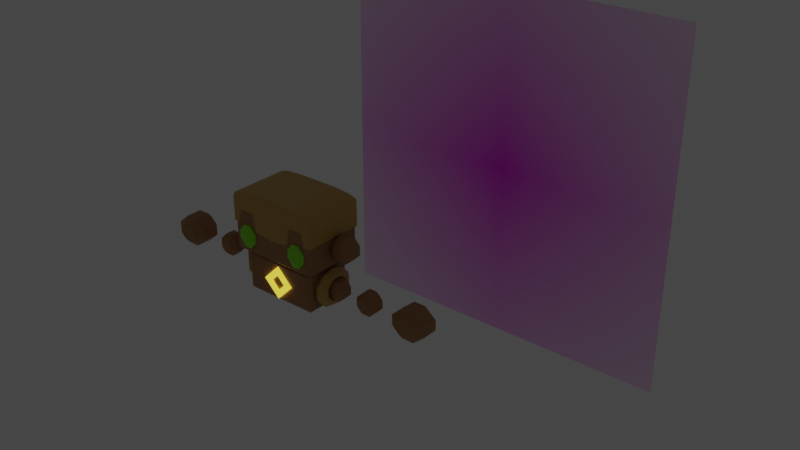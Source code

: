 # Source: GOLEM_1.blend  (saved by Blender 3.1.7; exported with 4.5.12 LTS)
import bpy
from mathutils import Matrix  # noqa: F401  (used for matrix-valued properties, if any)

bpy.ops.wm.read_factory_settings(use_empty=True)
scene = bpy.context.scene
scene.name = 'Scene'

# ---- collections
col_collection = bpy.data.collections.new('Collection'); scene.collection.children.link(col_collection)

# ---- images (referenced by path relative to the original .blend; pixels are not part of the script)
import os
ASSET_DIR = os.environ.get("B2B_ASSET_DIR", "")  # directory of the original .blend (textures are referenced by path, not embedded)
HERE = os.path.dirname(os.path.abspath(__file__))  # packed textures are extracted next to this script under _unpacked/

def load_image(name, relpath, width, height, colorspace="sRGB"):
    """Load a texture the original file referenced (path relative to the .blend, or extracted next to this script)."""
    p = next((c for c in (os.path.join(HERE, relpath), os.path.join(ASSET_DIR, relpath)) if relpath and os.path.exists(c)), "")
    if p:
        img = bpy.data.images.load(p, check_existing=True)
        img.name = name
    else:  # same state as the original file: an image datablock whose file is absent (Cycles renders it pink)
        img = bpy.data.images.new(name, width, height)
        img.source = "FILE"
        img.filepath = "//" + (relpath or name)
    img.colorspace_settings.name = colorspace
    return img
img_golem_design_png = load_image('golem design.png', 'golem design.png', 1024, 1024, 'sRGB')

# ---- materials (node trees are filled in below, after node groups)
mat_golem_design = bpy.data.materials.new('golem design')
mat_golem_design.surface_render_method = 'BLENDED'
mat_golem_design.blend_method = 'BLEND'
mat_golem_design.use_transparent_shadow = False
mat_golem_stone = bpy.data.materials.new('golem stone')
mat_golem_stone.use_transparent_shadow = False
mat_eyes = bpy.data.materials.new('eyes')
mat_eyes.use_transparent_shadow = False
mat_golem_seond_stone = bpy.data.materials.new('golem seond stone')
mat_golem_seond_stone.alpha_threshold = 0.0
mat_golem_seond_stone.use_transparent_shadow = False
mat_golem_seond_stone.line_color = (0.0, 0.0, 0.0, 1.0)
mat_energy = bpy.data.materials.new('energy')
mat_energy.use_transparent_shadow = False

# ---- material node trees
mat_golem_design.use_nodes = True; mat_golem_design.node_tree.nodes.clear()
_N = mat_golem_design.node_tree.nodes; _L = mat_golem_design.node_tree.links
n0 = _N.new('ShaderNodeOutputMaterial'); n0.name = 'Material Output'; n0.location = (300, 300)
n1 = _N.new('ShaderNodeTexImage'); n1.name = 'Image Texture'; n1.location = (-200, 300)
n1.image = img_golem_design_png
n1.extension = 'CLIP'
n2 = _N.new('ShaderNodeBsdfPrincipled'); n2.name = 'Principled BSDF'; n2.location = (0, 300)
n2.distribution = 'GGX'
n2.subsurface_method = 'RANDOM_WALK_SKIN'
n2.inputs[3].default_value = 1.45
n2.inputs[27].default_value = (0.0, 0.0, 0.0, 1.0)
n2.inputs[28].default_value = 1.0
_L.new(n1.outputs[0], n2.inputs[0])
_L.new(n1.outputs[1], n2.inputs[4])
_L.new(n2.outputs[0], n0.inputs[0])
n0.is_active_output = True
mat_golem_stone.use_nodes = True; mat_golem_stone.node_tree.nodes.clear()
_N = mat_golem_stone.node_tree.nodes; _L = mat_golem_stone.node_tree.links
n0 = _N.new('ShaderNodeBsdfPrincipled'); n0.name = 'Principled BSDF'; n0.location = (10, 300)
n0.distribution = 'GGX'
n0.subsurface_method = 'RANDOM_WALK_SKIN'
n0.inputs[0].default_value = (0.3757, 0.1836, 0.06164, 1.0)
n0.inputs[3].default_value = 1.45
n0.inputs[27].default_value = (0.0, 0.0, 0.0, 1.0)
n0.inputs[28].default_value = 1.0
n1 = _N.new('ShaderNodeOutputMaterial'); n1.name = 'Material Output'; n1.location = (300, 300)
_L.new(n0.outputs[0], n1.inputs[0])
n1.is_active_output = True
mat_eyes.use_nodes = True; mat_eyes.node_tree.nodes.clear()
_N = mat_eyes.node_tree.nodes; _L = mat_eyes.node_tree.links
n0 = _N.new('ShaderNodeBsdfPrincipled'); n0.name = 'Principled BSDF'; n0.location = (10, 300)
n0.distribution = 'GGX'
n0.subsurface_method = 'RANDOM_WALK_SKIN'
n0.inputs[0].default_value = (0.275, 0.8, 0.002392, 1.0)
n0.inputs[3].default_value = 1.45
n0.inputs[27].default_value = (0.0, 0.0, 0.0, 1.0)
n0.inputs[28].default_value = 1.0
n1 = _N.new('ShaderNodeOutputMaterial'); n1.name = 'Material Output'; n1.location = (300, 300)
_L.new(n0.outputs[0], n1.inputs[0])
n1.is_active_output = True
mat_golem_seond_stone.use_nodes = True; mat_golem_seond_stone.node_tree.nodes.clear()
_N = mat_golem_seond_stone.node_tree.nodes; _L = mat_golem_seond_stone.node_tree.links
n0 = _N.new('ShaderNodeOutputMaterial'); n0.name = 'Material Output'; n0.location = (300, 300)
n1 = _N.new('ShaderNodeBsdfPrincipled'); n1.name = 'Principled BSDF'; n1.location = (10, 300)
n1.distribution = 'GGX'
n1.subsurface_method = 'RANDOM_WALK_SKIN'
n1.inputs[0].default_value = (0.5489, 0.3355, 0.071, 1.0)
n1.inputs[2].default_value = 0.4
n1.inputs[3].default_value = 1.45
n1.inputs[27].default_value = (0.0, 0.0, 0.0, 1.0)
n1.inputs[28].default_value = 1.0
_L.new(n1.outputs[0], n0.inputs[0])
n0.is_active_output = True
mat_energy.use_nodes = True; mat_energy.node_tree.nodes.clear()
_N = mat_energy.node_tree.nodes; _L = mat_energy.node_tree.links
n0 = _N.new('ShaderNodeBsdfPrincipled'); n0.name = 'Principled BSDF'; n0.location = (10, 300)
n0.distribution = 'GGX'
n0.subsurface_method = 'RANDOM_WALK_SKIN'
n0.inputs[0].default_value = (1.0, 0.7252, 0.0, 1.0)
n0.inputs[3].default_value = 1.45
n0.inputs[27].default_value = (1.0, 0.781, 0.07238, 1.0)
n0.inputs[28].default_value = 1.0
n1 = _N.new('ShaderNodeOutputMaterial'); n1.name = 'Material Output'; n1.location = (300, 300)
_L.new(n0.outputs[0], n1.inputs[0])
n1.is_active_output = True

# ---- world
world_world = bpy.data.worlds.new('World'); scene.world = world_world
world_world.use_nodes = True; world_world.node_tree.nodes.clear()
_N = world_world.node_tree.nodes; _L = world_world.node_tree.links
n0 = _N.new('ShaderNodeOutputWorld'); n0.name = 'World Output'; n0.location = (300, 300)
n1 = _N.new('ShaderNodeBackground'); n1.name = 'Background'; n1.location = (10, 300)
n1.inputs[0].default_value = (0.05088, 0.05088, 0.05088, 1.0)
_L.new(n1.outputs[0], n0.inputs[0])
n0.is_active_output = True
world_world.color = (0.05088, 0.05088, 0.05088)
world_world.use_sun_shadow = False
world_world.sun_shadow_jitter_overblur = 0.0

# ---- meshes
me_golem_design = bpy.data.meshes.new('golem design')
me_golem_design.from_pydata([(-0.5, -0.5, 0.0), (0.5, -0.5, 0.0), (-0.5, 0.5, 0.0), (0.5, 0.5, 0.0)], [], [(0, 1, 3, 2)])
_uv = me_golem_design.uv_layers.new(name='UVMap')
_uv.uv.foreach_set('vector', [0.0, 0.0, 1.0, 0.0, 1.0, 1.0, 0.0, 1.0])
me_golem_design.materials.append(mat_golem_design)
me_golem_design.use_remesh_fix_poles = True
me_golem_design.use_remesh_preserve_attributes = False
me_golem_design.update()
me_cube_001 = bpy.data.meshes.new('Cube.001')
me_cube_001.from_pydata([(-0.7202, -0.4382, -0.1833), (-0.7202, -0.4382, 0.5009), (-0.7202, 0.4382, -0.1833), (-0.7202, 0.4382, 0.5009), (0.7202, -0.4382, -0.1833), (0.7202, -0.4382, 0.5009), (0.7202, 0.4382, -0.1833), (0.7202, 0.4382, 0.5009)], [], [(0, 1, 3, 2), (2, 3, 7, 6), (6, 7, 5, 4), (4, 5, 1, 0), (2, 6, 4, 0), (7, 3, 1, 5)])
_uv = me_cube_001.uv_layers.new(name='UVMap')
_uv.uv.foreach_set('vector', [0.375, 0.0, 0.625, 0.0, 0.625, 0.25, 0.375, 0.25, 0.375, 0.25, 0.625, 0.25, 0.625, 0.5, 0.375, 0.5, 0.375, 0.5, 0.625, 0.5, 0.625, 0.75, 0.375, 0.75, 0.375, 0.75, 0.625, 0.75, 0.625, 1.0, 0.375, 1.0, 0.125, 0.5, 0.375, 0.5, 0.375, 0.75, 0.125, 0.75, 0.625, 0.5, 0.875, 0.5, 0.875, 0.75, 0.625, 0.75])
me_cube_001.materials.append(mat_golem_stone)
me_cube_001.use_remesh_fix_poles = True
me_cube_001.use_remesh_preserve_attributes = False
me_cube_001.update()
me_plane = bpy.data.meshes.new('Plane')
me_plane.from_pydata([(-2.242, -0.2316, 0.179), (-2.134, -0.2316, 0.2695), (-2.464, -0.2316, 0.2695), (-2.356, -0.2316, 0.179), (-2.4, -0.1344, 0.07323), (-2.589, -0.1344, 0.2328), (-2.008, -0.1344, 0.2328), (-2.198, -0.1344, 0.07323), (-2.4, -0.1344, 0.5619), (-2.589, -0.1344, 0.4023), (-2.198, -0.1344, 0.5619), (-2.008, -0.1344, 0.4023), (-2.356, -0.2316, 0.4561), (-2.464, -0.2316, 0.3656), (-2.242, -0.2316, 0.4561), (-2.134, -0.2316, 0.3656), (-2.4, 0.0, 0.07323), (-2.589, 0.0, 0.2328), (-2.008, 0.0, 0.2328), (-2.198, 0.0, 0.07323), (-2.4, 0.0, 0.5619), (-2.589, 0.0, 0.4023), (-2.198, 0.0, 0.5619), (-2.008, 0.0, 0.4023)], [], [(2, 3, 0, 1, 15, 14, 12, 13), (11, 6, 18, 23), (9, 5, 2, 13), (8, 9, 13, 12), (11, 10, 14, 15), (7, 6, 1, 0), (5, 4, 3, 2), (10, 8, 12, 14), (6, 11, 15, 1), (4, 7, 0, 3), (17, 21, 20, 22, 23, 18, 19, 16), (7, 4, 16, 19), (5, 9, 21, 17), (9, 8, 20, 21), (10, 11, 23, 22), (6, 7, 19, 18), (4, 5, 17, 16), (8, 10, 22, 20)])
_uv = me_plane.uv_layers.new(name='UVMap')
_uv.uv.foreach_set('vector', [0.0, 0.3266, 0.3266, 0.0, 0.6734, 0.0, 1.0, 0.3266, 1.0, 0.6734, 0.6734, 1.0, 0.3266, 1.0, 0.0, 0.6734, 1.0, 0.6734, 1.0, 0.3266, 1.0, 0.3266, 1.0, 0.6734, 0.0, 0.6734, 0.0, 0.3266, 0.0, 0.3266, 0.0, 0.6734, 0.3266, 1.0, 0.0, 0.6734, 0.0, 0.6734, 0.3266, 1.0, 1.0, 0.6734, 0.6734, 1.0, 0.6734, 1.0, 1.0, 0.6734, 0.6734, 0.0, 1.0, 0.3266, 1.0, 0.3266, 0.6734, 0.0, 0.0, 0.3266, 0.3266, 0.0, 0.3266, 0.0, 0.0, 0.3266, 0.6734, 1.0, 0.3266, 1.0, 0.3266, 1.0, 0.6734, 1.0, 1.0, 0.3266, 1.0, 0.6734, 1.0, 0.6734, 1.0, 0.3266, 0.3266, 0.0, 0.6734, 0.0, 0.6734, 0.0, 0.3266, 0.0, 0.0, 0.3266, 0.0, 0.6734, 0.3266, 1.0, 0.6734, 1.0, 1.0, 0.6734, 1.0, 0.3266, 0.6734, 0.0, 0.3266, 0.0, 0.6734, 0.0, 0.3266, 0.0, 0.3266, 0.0, 0.6734, 0.0, 0.0, 0.3266, 0.0, 0.6734, 0.0, 0.6734, 0.0, 0.3266, 0.0, 0.6734, 0.3266, 1.0, 0.3266, 1.0, 0.0, 0.6734, 0.6734, 1.0, 1.0, 0.6734, 1.0, 0.6734, 0.6734, 1.0, 1.0, 0.3266, 0.6734, 0.0, 0.6734, 0.0, 1.0, 0.3266, 0.3266, 0.0, 0.0, 0.3266, 0.0, 0.3266, 0.3266, 0.0, 0.3266, 1.0, 0.6734, 1.0, 0.6734, 1.0, 0.3266, 1.0])
me_plane.materials.append(mat_golem_stone)
me_plane.use_remesh_fix_poles = True
me_plane.use_remesh_preserve_attributes = False
me_plane.update()
me_plane_001 = bpy.data.meshes.new('Plane.001')
me_plane_001.from_pydata([(-0.4689, -0.1437, -0.02461), (-0.4084, -0.1437, 0.03591), (-0.5937, -0.1437, 0.03591), (-0.5332, -0.1437, -0.02461), (-0.5577, -0.07868, -0.09539), (-0.6645, -0.07868, 0.01136), (-0.3376, -0.07868, 0.01136), (-0.4444, -0.07868, -0.09539), (-0.5577, -0.07868, 0.2315), (-0.6645, -0.07868, 0.1247), (-0.4444, -0.07868, 0.2315), (-0.3376, -0.07868, 0.1247), (-0.5332, -0.1437, 0.1607), (-0.5937, -0.1437, 0.1002), (-0.4689, -0.1437, 0.1607), (-0.4084, -0.1437, 0.1002), (-0.5577, 0.0, -0.09539), (-0.6645, 0.0, 0.01136), (-0.3376, 0.0, 0.01136), (-0.4444, 0.0, -0.09539), (-0.5577, 0.0, 0.2315), (-0.6645, 0.0, 0.1247), (-0.4444, 0.0, 0.2315), (-0.3376, 0.0, 0.1247)], [], [(2, 3, 0, 1, 15, 14, 12, 13), (11, 6, 18, 23), (9, 5, 2, 13), (8, 9, 13, 12), (11, 10, 14, 15), (7, 6, 1, 0), (5, 4, 3, 2), (10, 8, 12, 14), (6, 11, 15, 1), (4, 7, 0, 3), (17, 21, 20, 22, 23, 18, 19, 16), (7, 4, 16, 19), (5, 9, 21, 17), (9, 8, 20, 21), (10, 11, 23, 22), (6, 7, 19, 18), (4, 5, 17, 16), (8, 10, 22, 20)])
_uv = me_plane_001.uv_layers.new(name='UVMap')
_uv.uv.foreach_set('vector', [0.0, 0.3266, 0.3266, 0.0, 0.6734, 0.0, 1.0, 0.3266, 1.0, 0.6734, 0.6734, 1.0, 0.3266, 1.0, 0.0, 0.6734, 1.0, 0.6734, 1.0, 0.3266, 1.0, 0.3266, 1.0, 0.6734, 0.0, 0.6734, 0.0, 0.3266, 0.0, 0.3266, 0.0, 0.6734, 0.3266, 1.0, 0.0, 0.6734, 0.0, 0.6734, 0.3266, 1.0, 1.0, 0.6734, 0.6734, 1.0, 0.6734, 1.0, 1.0, 0.6734, 0.6734, 0.0, 1.0, 0.3266, 1.0, 0.3266, 0.6734, 0.0, 0.0, 0.3266, 0.3266, 0.0, 0.3266, 0.0, 0.0, 0.3266, 0.6734, 1.0, 0.3266, 1.0, 0.3266, 1.0, 0.6734, 1.0, 1.0, 0.3266, 1.0, 0.6734, 1.0, 0.6734, 1.0, 0.3266, 0.3266, 0.0, 0.6734, 0.0, 0.6734, 0.0, 0.3266, 0.0, 0.0, 0.3266, 0.0, 0.6734, 0.3266, 1.0, 0.6734, 1.0, 1.0, 0.6734, 1.0, 0.3266, 0.6734, 0.0, 0.3266, 0.0, 0.6734, 0.0, 0.3266, 0.0, 0.3266, 0.0, 0.6734, 0.0, 0.0, 0.3266, 0.0, 0.6734, 0.0, 0.6734, 0.0, 0.3266, 0.0, 0.6734, 0.3266, 1.0, 0.3266, 1.0, 0.0, 0.6734, 0.6734, 1.0, 1.0, 0.6734, 1.0, 0.6734, 0.6734, 1.0, 1.0, 0.3266, 0.6734, 0.0, 0.6734, 0.0, 1.0, 0.3266, 0.3266, 0.0, 0.0, 0.3266, 0.0, 0.3266, 0.3266, 0.0, 0.3266, 1.0, 0.6734, 1.0, 0.6734, 1.0, 0.3266, 1.0])
me_plane_001.materials.append(mat_eyes)
me_plane_001.use_remesh_fix_poles = True
me_plane_001.use_remesh_preserve_attributes = False
me_plane_001.update()
me_plane_003 = bpy.data.meshes.new('Plane.003')
me_plane_003.from_pydata([(-0.8281, -0.1443, 0.2241), (-0.7671, -0.1443, 0.2851), (-0.954, -0.1443, 0.2851), (-0.893, -0.1443, 0.2241), (-0.9177, -0.07869, 0.1527), (-1.025, -0.07869, 0.2604), (-0.6957, -0.07869, 0.2604), (-0.8034, -0.07869, 0.1527), (-0.9177, -0.07869, 0.4824), (-1.025, -0.07869, 0.3747), (-0.8034, -0.07869, 0.4824), (-0.6957, -0.07869, 0.3747), (-0.893, -0.1443, 0.411), (-0.954, -0.1443, 0.35), (-0.8281, -0.1443, 0.411), (-0.7671, -0.1443, 0.35), (-0.9177, 0.0, 0.1527), (-1.025, 0.0, 0.2604), (-0.6957, 0.0, 0.2604), (-0.8034, 0.0, 0.1527), (-0.9177, 0.0, 0.4824), (-1.025, 0.0, 0.3747), (-0.8034, 0.0, 0.4824), (-0.6957, 0.0, 0.3747)], [], [(2, 3, 0, 1, 15, 14, 12, 13), (11, 6, 18, 23), (9, 5, 2, 13), (8, 9, 13, 12), (11, 10, 14, 15), (7, 6, 1, 0), (5, 4, 3, 2), (10, 8, 12, 14), (6, 11, 15, 1), (4, 7, 0, 3), (17, 21, 20, 22, 23, 18, 19, 16), (7, 4, 16, 19), (5, 9, 21, 17), (9, 8, 20, 21), (10, 11, 23, 22), (6, 7, 19, 18), (4, 5, 17, 16), (8, 10, 22, 20)])
_uv = me_plane_003.uv_layers.new(name='UVMap')
_uv.uv.foreach_set('vector', [0.0, 0.3266, 0.3266, 0.0, 0.6734, 0.0, 1.0, 0.3266, 1.0, 0.6734, 0.6734, 1.0, 0.3266, 1.0, 0.0, 0.6734, 1.0, 0.6734, 1.0, 0.3266, 1.0, 0.3266, 1.0, 0.6734, 0.0, 0.6734, 0.0, 0.3266, 0.0, 0.3266, 0.0, 0.6734, 0.3266, 1.0, 0.0, 0.6734, 0.0, 0.6734, 0.3266, 1.0, 1.0, 0.6734, 0.6734, 1.0, 0.6734, 1.0, 1.0, 0.6734, 0.6734, 0.0, 1.0, 0.3266, 1.0, 0.3266, 0.6734, 0.0, 0.0, 0.3266, 0.3266, 0.0, 0.3266, 0.0, 0.0, 0.3266, 0.6734, 1.0, 0.3266, 1.0, 0.3266, 1.0, 0.6734, 1.0, 1.0, 0.3266, 1.0, 0.6734, 1.0, 0.6734, 1.0, 0.3266, 0.3266, 0.0, 0.6734, 0.0, 0.6734, 0.0, 0.3266, 0.0, 0.0, 0.3266, 0.0, 0.6734, 0.3266, 1.0, 0.6734, 1.0, 1.0, 0.6734, 1.0, 0.3266, 0.6734, 0.0, 0.3266, 0.0, 0.6734, 0.0, 0.3266, 0.0, 0.3266, 0.0, 0.6734, 0.0, 0.0, 0.3266, 0.0, 0.6734, 0.0, 0.6734, 0.0, 0.3266, 0.0, 0.6734, 0.3266, 1.0, 0.3266, 1.0, 0.0, 0.6734, 0.6734, 1.0, 1.0, 0.6734, 1.0, 0.6734, 0.6734, 1.0, 1.0, 0.3266, 0.6734, 0.0, 0.6734, 0.0, 1.0, 0.3266, 0.3266, 0.0, 0.0, 0.3266, 0.0, 0.3266, 0.3266, 0.0, 0.3266, 1.0, 0.6734, 1.0, 0.6734, 1.0, 0.3266, 1.0])
me_plane_003.materials.append(mat_golem_stone)
me_plane_003.use_remesh_fix_poles = True
me_plane_003.use_remesh_preserve_attributes = False
me_plane_003.update()
me_plane_004 = bpy.data.meshes.new('Plane.004')
me_plane_004.from_pydata([(0.1829, -0.02866, -0.7409), (0.3359, 0.1397, -0.7409), (-0.3358, 0.1397, -0.7409), (-0.1829, -0.02866, -0.7409), (-0.158, 0.009243, -0.6407), (-0.2901, 0.1547, -0.6407), (0.2901, 0.1547, -0.6407), (0.158, 0.009243, -0.6407), (-0.158, 0.4901, -0.6407), (-0.2901, 0.3447, -0.6407), (0.158, 0.4901, -0.6407), (0.2901, 0.3447, -0.6407), (-0.1829, 0.528, -0.7409), (-0.3358, 0.3597, -0.7409), (0.1829, 0.528, -0.7409), (0.3359, 0.3597, -0.7409), (0.1438, 0.0309, -0.8192), (0.264, 0.1632, -0.8192), (-0.264, 0.1632, -0.8192), (-0.1437, 0.0309, -0.8192), (-0.1437, 0.4685, -0.8192), (-0.264, 0.3361, -0.8192), (0.1438, 0.4685, -0.8192), (0.264, 0.3361, -0.8192), (0.115, 0.07455, -0.8354), (0.2113, 0.1805, -0.8354), (-0.2113, 0.1805, -0.8354), (-0.1151, 0.07455, -0.8354), (-0.1151, 0.4248, -0.8354), (-0.2113, 0.3189, -0.8354), (0.115, 0.4248, -0.8354), (0.2113, 0.3189, -0.8354), (1.486e-05, 0.5233, -0.6407), (1.486e-05, 0.5664, -0.7409), (1.486e-05, 0.4986, -0.8192), (-3.45e-05, 0.449, -0.8354), (0.003464, -0.06702, -0.7409), (0.002994, -0.0239, -0.6407), (0.002726, 0.0007437, -0.8192), (0.002136, 0.05041, -0.8354), (0.06726, 0.1474, -0.7545), (0.1235, 0.2093, -0.7545), (0.001346, 0.1333, -0.7545), (-0.1233, 0.2093, -0.7545), (-0.0671, 0.1474, -0.7545), (-0.1233, 0.2901, -0.7545), (0.1235, 0.2901, -0.7545), (0.06726, 0.3519, -0.7545), (7.841e-05, 0.366, -0.7545), (-0.0671, 0.3519, -0.7545), (0.0004616, 0.2957, -0.7545), (0.0009624, 0.2037, -0.7545), (0.06726, 0.2093, -0.7545), (-0.0671, 0.2093, -0.7545), (0.06726, 0.2901, -0.7545), (-0.0671, 0.2901, -0.7545)], [], [(12, 13, 21, 20), (5, 9, 8, 32, 10, 11, 6, 7, 37, 4), (37, 7, 0, 36), (9, 5, 2, 13), (8, 9, 13, 12), (11, 10, 14, 15), (7, 6, 1, 0), (5, 4, 3, 2), (32, 8, 12, 33), (6, 11, 15, 1), (17, 23, 31, 25), (15, 14, 22, 23), (2, 3, 19, 18), (0, 1, 17, 16), (33, 12, 20, 34), (13, 2, 18, 21), (1, 15, 23, 17), (36, 0, 16, 38), (18, 19, 27, 26), (16, 17, 25, 24), (20, 21, 29, 28), (23, 22, 30, 31), (21, 18, 26, 29), (38, 16, 24, 39), (34, 20, 28, 35), (22, 34, 35, 30), (14, 33, 34, 22), (10, 32, 33, 14), (19, 38, 39, 27), (3, 36, 38, 19), (4, 37, 36, 3), (28, 29, 45, 49), (24, 25, 41, 40), (29, 26, 43, 45), (35, 28, 49, 48), (27, 39, 42, 44), (30, 35, 48, 47), (26, 27, 44, 43), (31, 30, 47, 46), (39, 24, 40, 42), (25, 31, 46, 41), (43, 53, 55, 45), (48, 50, 54, 47), (41, 52, 40), (51, 53, 44, 42), (46, 54, 52, 41), (45, 55, 49), (52, 54, 50, 51), (47, 54, 46), (40, 52, 51, 42), (49, 55, 50, 48), (55, 53, 51, 50), (44, 53, 43)])
_uv = me_plane_004.uv_layers.new(name='UVMap')
_uv.uv.foreach_set('vector', [0.2277, 1.0, 0.0, 0.6976, 0.0, 0.6976, 0.2277, 1.0, 0.0, 0.3024, 0.0, 0.6976, 0.2277, 1.0, 0.5, 1.0, 0.7723, 1.0, 1.0, 0.6976, 1.0, 0.3024, 0.7723, 0.0, 0.5051, 0.0, 0.2277, 0.0, 0.5051, 0.0, 0.7723, 0.0, 0.7723, 0.0, 0.5051, 0.0, 0.0, 0.6976, 0.0, 0.3024, 0.0, 0.3024, 0.0, 0.6976, 0.2277, 1.0, 0.0, 0.6976, 0.0, 0.6976, 0.2277, 1.0, 1.0, 0.6976, 0.7723, 1.0, 0.7723, 1.0, 1.0, 0.6976, 0.7723, 0.0, 1.0, 0.3024, 1.0, 0.3024, 0.7723, 0.0, 0.0, 0.3024, 0.2277, 0.0, 0.2277, 0.0, 0.0, 0.3024, 0.5, 1.0, 0.2277, 1.0, 0.2277, 1.0, 0.5, 1.0, 1.0, 0.3024, 1.0, 0.6976, 1.0, 0.6976, 1.0, 0.3024, 1.0, 0.3024, 1.0, 0.6976, 1.0, 0.6976, 1.0, 0.3024, 1.0, 0.6976, 0.7723, 1.0, 0.7723, 1.0, 1.0, 0.6976, 0.0, 0.3024, 0.2277, 0.0, 0.2277, 0.0, 0.0, 0.3024, 0.7723, 0.0, 1.0, 0.3024, 1.0, 0.3024, 0.7723, 0.0, 0.5, 1.0, 0.2277, 1.0, 0.2277, 1.0, 0.5, 1.0, 0.0, 0.6976, 0.0, 0.3024, 0.0, 0.3024, 0.0, 0.6976, 1.0, 0.3024, 1.0, 0.6976, 1.0, 0.6976, 1.0, 0.3024, 0.5051, 0.0, 0.7723, 0.0, 0.7723, 0.0, 0.5051, 0.0, 0.0, 0.3024, 0.2277, 0.0, 0.2277, 0.0, 0.0, 0.3024, 0.7723, 0.0, 1.0, 0.3024, 1.0, 0.3024, 0.7723, 0.0, 0.2277, 1.0, 0.0, 0.6976, 0.0, 0.6976, 0.2277, 1.0, 1.0, 0.6976, 0.7723, 1.0, 0.7723, 1.0, 1.0, 0.6976, 0.0, 0.6976, 0.0, 0.3024, 0.0, 0.3024, 0.0, 0.6976, 0.5051, 0.0, 0.7723, 0.0, 0.7723, 0.0, 0.5051, 0.0, 0.5, 1.0, 0.2277, 1.0, 0.2277, 1.0, 0.5, 1.0, 0.7723, 1.0, 0.5, 1.0, 0.5, 1.0, 0.7723, 1.0, 0.7723, 1.0, 0.5, 1.0, 0.5, 1.0, 0.7723, 1.0, 0.7723, 1.0, 0.5, 1.0, 0.5, 1.0, 0.7723, 1.0, 0.2277, 0.0, 0.5051, 0.0, 0.5051, 0.0, 0.2277, 0.0, 0.2277, 0.0, 0.5051, 0.0, 0.5051, 0.0, 0.2277, 0.0, 0.2277, 0.0, 0.5051, 0.0, 0.5051, 0.0, 0.2277, 0.0, 0.2277, 1.0, 0.0, 0.6976, 0.0, 0.6976, 0.2277, 1.0, 0.7723, 0.0, 1.0, 0.3024, 1.0, 0.3024, 0.7723, 0.0, 0.0, 0.6976, 0.0, 0.3024, 0.0, 0.3024, 0.0, 0.6976, 0.5, 1.0, 0.2277, 1.0, 0.2277, 1.0, 0.5, 1.0, 0.2277, 0.0, 0.5051, 0.0, 0.5051, 0.0, 0.2277, 0.0, 0.7723, 1.0, 0.5, 1.0, 0.5, 1.0, 0.7723, 1.0, 0.0, 0.3024, 0.2277, 0.0, 0.2277, 0.0, 0.0, 0.3024, 1.0, 0.6976, 0.7723, 1.0, 0.7723, 1.0, 1.0, 0.6976, 0.5051, 0.0, 0.7723, 0.0, 0.7723, 0.0, 0.5051, 0.0, 1.0, 0.3024, 1.0, 0.6976, 1.0, 0.6976, 1.0, 0.3024, 0.0, 0.3024, 0.2277, 0.3024, 0.2277, 0.6976, 0.0, 0.6976, 0.5, 1.0, 0.5016, 0.6976, 0.7723, 0.6976, 0.7723, 1.0, 1.0, 0.3024, 0.7723, 0.3024, 0.7723, 0.0, 0.5036, 0.3024, 0.2277, 0.3024, 0.2277, 0.0, 0.5051, 0.0, 1.0, 0.6976, 0.7723, 0.6976, 0.7723, 0.3024, 1.0, 0.3024, 0.0, 0.6976, 0.2277, 0.6976, 0.2277, 1.0, 0.7723, 0.3024, 0.7723, 0.6976, 0.5016, 0.6976, 0.5036, 0.3024, 0.7723, 1.0, 0.7723, 0.6976, 1.0, 0.6976, 0.7723, 0.0, 0.7723, 0.3024, 0.5036, 0.3024, 0.5051, 0.0, 0.2277, 1.0, 0.2277, 0.6976, 0.5016, 0.6976, 0.5, 1.0, 0.2277, 0.6976, 0.2277, 0.3024, 0.5036, 0.3024, 0.5016, 0.6976, 0.2277, 0.0, 0.2277, 0.3024, 0.0, 0.3024])
me_plane_004.materials.append(mat_golem_seond_stone)
me_plane_004.use_remesh_fix_poles = True
me_plane_004.use_remesh_preserve_attributes = False
me_plane_004.update()
me_plane_005 = bpy.data.meshes.new('Plane.005')
me_plane_005.from_pydata([(-1.428, -0.1514, 0.2143), (-1.361, -0.1514, 0.2817), (-1.567, -0.1514, 0.2817), (-1.5, -0.1514, 0.2143), (-1.527, -0.0789, 0.1354), (-1.646, -0.0789, 0.2544), (-1.282, -0.0789, 0.2544), (-1.401, -0.0789, 0.1354), (-1.527, -0.0789, 0.4997), (-1.646, -0.0789, 0.3807), (-1.401, -0.0789, 0.4997), (-1.282, -0.0789, 0.3807), (-1.5, -0.1514, 0.4208), (-1.567, -0.1514, 0.3534), (-1.428, -0.1514, 0.4208), (-1.361, -0.1514, 0.3534), (-1.527, 0.0, 0.1354), (-1.646, 0.0, 0.2544), (-1.282, 0.0, 0.2544), (-1.401, 0.0, 0.1354), (-1.527, 0.0, 0.4997), (-1.646, 0.0, 0.3807), (-1.401, 0.0, 0.4997), (-1.282, 0.0, 0.3807)], [], [(2, 3, 0, 1, 15, 14, 12, 13), (11, 6, 18, 23), (9, 5, 2, 13), (8, 9, 13, 12), (11, 10, 14, 15), (7, 6, 1, 0), (5, 4, 3, 2), (10, 8, 12, 14), (6, 11, 15, 1), (4, 7, 0, 3), (17, 21, 20, 22, 23, 18, 19, 16), (7, 4, 16, 19), (5, 9, 21, 17), (9, 8, 20, 21), (10, 11, 23, 22), (6, 7, 19, 18), (4, 5, 17, 16), (8, 10, 22, 20)])
_uv = me_plane_005.uv_layers.new(name='UVMap')
_uv.uv.foreach_set('vector', [0.0, 0.3266, 0.3266, 0.0, 0.6734, 0.0, 1.0, 0.3266, 1.0, 0.6734, 0.6734, 1.0, 0.3266, 1.0, 0.0, 0.6734, 1.0, 0.6734, 1.0, 0.3266, 1.0, 0.3266, 1.0, 0.6734, 0.0, 0.6734, 0.0, 0.3266, 0.0, 0.3266, 0.0, 0.6734, 0.3266, 1.0, 0.0, 0.6734, 0.0, 0.6734, 0.3266, 1.0, 1.0, 0.6734, 0.6734, 1.0, 0.6734, 1.0, 1.0, 0.6734, 0.6734, 0.0, 1.0, 0.3266, 1.0, 0.3266, 0.6734, 0.0, 0.0, 0.3266, 0.3266, 0.0, 0.3266, 0.0, 0.0, 0.3266, 0.6734, 1.0, 0.3266, 1.0, 0.3266, 1.0, 0.6734, 1.0, 1.0, 0.3266, 1.0, 0.6734, 1.0, 0.6734, 1.0, 0.3266, 0.3266, 0.0, 0.6734, 0.0, 0.6734, 0.0, 0.3266, 0.0, 0.0, 0.3266, 0.0, 0.6734, 0.3266, 1.0, 0.6734, 1.0, 1.0, 0.6734, 1.0, 0.3266, 0.6734, 0.0, 0.3266, 0.0, 0.6734, 0.0, 0.3266, 0.0, 0.3266, 0.0, 0.6734, 0.0, 0.0, 0.3266, 0.0, 0.6734, 0.0, 0.6734, 0.0, 0.3266, 0.0, 0.6734, 0.3266, 1.0, 0.3266, 1.0, 0.0, 0.6734, 0.6734, 1.0, 1.0, 0.6734, 1.0, 0.6734, 0.6734, 1.0, 1.0, 0.3266, 0.6734, 0.0, 0.6734, 0.0, 1.0, 0.3266, 0.3266, 0.0, 0.0, 0.3266, 0.0, 0.3266, 0.3266, 0.0, 0.3266, 1.0, 0.6734, 1.0, 0.6734, 1.0, 0.3266, 1.0])
me_plane_005.materials.append(mat_golem_stone)
me_plane_005.use_remesh_fix_poles = True
me_plane_005.use_remesh_preserve_attributes = False
me_plane_005.update()
me_cube_003 = bpy.data.meshes.new('Cube.003')
me_cube_003.from_pydata([(-1.792, -1.066, -1.001), (-1.792, -1.066, 0.8387), (-1.792, 1.066, -1.001), (-1.792, 1.066, 0.8387), (1.792, -1.066, -1.001), (1.792, -1.066, 0.8387), (1.792, 1.066, -1.001), (1.792, 1.066, 0.8387)], [], [(0, 1, 3, 2), (2, 3, 7, 6), (6, 7, 5, 4), (4, 5, 1, 0), (2, 6, 4, 0), (7, 3, 1, 5)])
_uv = me_cube_003.uv_layers.new(name='UVMap')
_uv.uv.foreach_set('vector', [0.375, 0.0, 0.625, 0.0, 0.625, 0.25, 0.375, 0.25, 0.375, 0.25, 0.625, 0.25, 0.625, 0.5, 0.375, 0.5, 0.375, 0.5, 0.625, 0.5, 0.625, 0.75, 0.375, 0.75, 0.375, 0.75, 0.625, 0.75, 0.625, 1.0, 0.375, 1.0, 0.125, 0.5, 0.375, 0.5, 0.375, 0.75, 0.125, 0.75, 0.625, 0.5, 0.875, 0.5, 0.875, 0.75, 0.625, 0.75])
me_cube_003.materials.append(mat_golem_stone)
me_cube_003.use_remesh_fix_poles = True
me_cube_003.use_remesh_preserve_attributes = False
me_cube_003.update()
me_cube_004 = bpy.data.meshes.new('Cube.004')
me_cube_004.from_pydata([(-1.84, -1.104, 0.09571), (-1.84, -1.104, 0.9463), (-1.84, 1.104, 0.09571), (-1.84, 1.104, 0.9463), (0.0, -1.104, 0.09571), (0.0, -1.104, 1.088), (0.0, 1.104, 0.09571), (0.0, 1.104, 1.088), (-0.9119, 1.104, 0.0816), (-0.8361, 1.104, 1.088), (-0.9119, -1.104, 0.4117), (-0.8361, -1.104, 1.088), (0.0, -1.104, -0.2976), (0.0, 1.104, -0.2976), (-0.7887, 1.104, -0.2107), (-0.7887, -1.104, -0.2107), (-1.418, 1.104, 0.0816), (-1.494, -1.104, 1.041), (-1.494, 1.104, 1.041), (-1.418, -1.104, 0.4117), (-1.84, -1.104, -0.04827), (-1.84, 1.104, -0.04827), (-1.494, 1.104, -0.04827), (-1.494, -1.104, -0.04827), (1.84, -1.104, 0.09571), (1.84, -1.104, 0.9463), (1.84, 1.104, 0.09571), (1.84, 1.104, 0.9463), (0.9119, 1.104, 0.0816), (0.8361, 1.104, 1.088), (0.9119, -1.104, 0.4117), (0.8361, -1.104, 1.088), (0.7887, 1.104, -0.2107), (0.7887, -1.104, -0.2107), (1.418, 1.104, 0.0816), (1.494, -1.104, 1.041), (1.494, 1.104, 1.041), (1.418, -1.104, 0.4117), (1.84, -1.104, -0.04827), (1.84, 1.104, -0.04827), (1.494, 1.104, -0.04827), (1.494, -1.104, -0.04827)], [], [(0, 1, 3, 2), (8, 9, 7, 6), (6, 7, 5, 4), (19, 17, 1, 0), (4, 10, 15, 12), (18, 3, 1, 17), (7, 9, 11, 5), (16, 8, 10, 19), (4, 5, 11, 10), (16, 18, 9, 8), (14, 13, 12, 15), (10, 8, 14, 15), (6, 4, 12, 13), (8, 6, 13, 14), (2, 3, 18, 16), (2, 16, 22, 21), (9, 18, 17, 11), (10, 11, 17, 19), (21, 22, 23, 20), (0, 2, 21, 20), (16, 19, 23, 22), (19, 0, 20, 23), (24, 26, 27, 25), (28, 6, 7, 29), (37, 24, 25, 35), (4, 12, 33, 30), (36, 35, 25, 27), (7, 5, 31, 29), (34, 37, 30, 28), (4, 30, 31, 5), (34, 28, 29, 36), (32, 33, 12, 13), (30, 33, 32, 28), (28, 32, 13, 6), (26, 34, 36, 27), (26, 39, 40, 34), (29, 31, 35, 36), (30, 37, 35, 31), (39, 38, 41, 40), (24, 38, 39, 26), (34, 40, 41, 37), (37, 41, 38, 24)])
_uv = me_cube_004.uv_layers.new(name='UVMap')
_uv.uv.foreach_set('vector', [0.375, 0.0, 0.625, 0.0, 0.625, 0.25, 0.375, 0.25, 0.375, 0.375, 0.625, 0.375, 0.625, 0.5, 0.375, 0.5, 0.375, 0.5, 0.625, 0.5, 0.625, 0.75, 0.375, 0.75, 0.375, 0.9599, 0.625, 0.9599, 0.625, 1.0, 0.375, 1.0, 0.375, 0.75, 0.375, 0.875, 0.375, 0.875, 0.375, 0.75, 0.8349, 0.5, 0.875, 0.5, 0.875, 0.75, 0.8349, 0.75, 0.625, 0.5, 0.75, 0.5, 0.75, 0.75, 0.625, 0.75, 0.1651, 0.5, 0.25, 0.5, 0.25, 0.75, 0.1651, 0.75, 0.375, 0.75, 0.625, 0.75, 0.625, 0.875, 0.375, 0.875, 0.375, 0.2901, 0.625, 0.2901, 0.625, 0.375, 0.375, 0.375, 0.25, 0.5, 0.375, 0.5, 0.375, 0.75, 0.25, 0.75, 0.25, 0.75, 0.25, 0.5, 0.25, 0.5, 0.25, 0.75, 0.375, 0.5, 0.375, 0.75, 0.375, 0.75, 0.375, 0.5, 0.375, 0.375, 0.375, 0.5, 0.375, 0.5, 0.375, 0.375, 0.375, 0.25, 0.625, 0.25, 0.625, 0.2901, 0.375, 0.2901, 0.375, 0.25, 0.375, 0.2901, 0.375, 0.2901, 0.375, 0.25, 0.75, 0.5, 0.8349, 0.5, 0.8349, 0.75, 0.75, 0.75, 0.375, 0.875, 0.625, 0.875, 0.625, 0.9599, 0.375, 0.9599, 0.125, 0.5, 0.1651, 0.5, 0.1651, 0.75, 0.125, 0.75, 0.375, 0.0, 0.375, 0.25, 0.375, 0.25, 0.375, 0.0, 0.1651, 0.5, 0.1651, 0.75, 0.1651, 0.75, 0.1651, 0.5, 0.375, 0.9599, 0.375, 1.0, 0.375, 1.0, 0.375, 0.9599, 0.375, 0.0, 0.375, 0.25, 0.625, 0.25, 0.625, 0.0, 0.375, 0.375, 0.375, 0.5, 0.625, 0.5, 0.625, 0.375, 0.375, 0.9599, 0.375, 1.0, 0.625, 1.0, 0.625, 0.9599, 0.375, 0.75, 0.375, 0.75, 0.375, 0.875, 0.375, 0.875, 0.8349, 0.5, 0.8349, 0.75, 0.875, 0.75, 0.875, 0.5, 0.625, 0.5, 0.625, 0.75, 0.75, 0.75, 0.75, 0.5, 0.1651, 0.5, 0.1651, 0.75, 0.25, 0.75, 0.25, 0.5, 0.375, 0.75, 0.375, 0.875, 0.625, 0.875, 0.625, 0.75, 0.375, 0.2901, 0.375, 0.375, 0.625, 0.375, 0.625, 0.2901, 0.25, 0.5, 0.25, 0.75, 0.375, 0.75, 0.375, 0.5, 0.25, 0.75, 0.25, 0.75, 0.25, 0.5, 0.25, 0.5, 0.375, 0.375, 0.375, 0.375, 0.375, 0.5, 0.375, 0.5, 0.375, 0.25, 0.375, 0.2901, 0.625, 0.2901, 0.625, 0.25, 0.375, 0.25, 0.375, 0.25, 0.375, 0.2901, 0.375, 0.2901, 0.75, 0.5, 0.75, 0.75, 0.8349, 0.75, 0.8349, 0.5, 0.375, 0.875, 0.375, 0.9599, 0.625, 0.9599, 0.625, 0.875, 0.125, 0.5, 0.125, 0.75, 0.1651, 0.75, 0.1651, 0.5, 0.375, 0.0, 0.375, 0.0, 0.375, 0.25, 0.375, 0.25, 0.1651, 0.5, 0.1651, 0.5, 0.1651, 0.75, 0.1651, 0.75, 0.375, 0.9599, 0.375, 0.9599, 0.375, 1.0, 0.375, 1.0])
me_cube_004.materials.append(mat_golem_seond_stone)
me_cube_004.use_remesh_fix_poles = True
me_cube_004.use_remesh_preserve_attributes = False
me_cube_004.use_mirror_x = True
me_cube_004.update()
me_plane_006 = bpy.data.meshes.new('Plane.006')
me_plane_006.from_pydata([(-0.9085, -0.1686, 0.202), (-0.833, -0.1686, 0.2775), (-1.064, -0.1686, 0.2775), (-0.9887, -0.1686, 0.202), (-1.019, -0.08744, 0.1137), (-1.152, -0.08744, 0.2468), (-0.7448, -0.08744, 0.2468), (-0.8779, -0.08744, 0.1137), (-1.019, -0.08744, 0.5214), (-1.152, -0.08744, 0.3883), (-0.8779, -0.08744, 0.5214), (-0.7448, -0.08744, 0.3883), (-0.9887, -0.1686, 0.4331), (-1.064, -0.1686, 0.3576), (-0.9085, -0.1686, 0.4331), (-0.833, -0.1686, 0.3576), (-1.019, 0.0, 0.1137), (-1.152, 0.0, 0.2468), (-0.7448, 0.0, 0.2468), (-0.8779, 0.0, 0.1137), (-1.019, 0.0, 0.5214), (-1.152, 0.0, 0.3883), (-0.8779, 0.0, 0.5214), (-0.7448, 0.0, 0.3883)], [], [(2, 3, 0, 1, 15, 14, 12, 13), (11, 6, 18, 23), (9, 5, 2, 13), (8, 9, 13, 12), (11, 10, 14, 15), (7, 6, 1, 0), (5, 4, 3, 2), (10, 8, 12, 14), (6, 11, 15, 1), (4, 7, 0, 3), (17, 21, 20, 22, 23, 18, 19, 16), (7, 4, 16, 19), (5, 9, 21, 17), (9, 8, 20, 21), (10, 11, 23, 22), (6, 7, 19, 18), (4, 5, 17, 16), (8, 10, 22, 20)])
_uv = me_plane_006.uv_layers.new(name='UVMap')
_uv.uv.foreach_set('vector', [0.0, 0.3266, 0.3266, 0.0, 0.6734, 0.0, 1.0, 0.3266, 1.0, 0.6734, 0.6734, 1.0, 0.3266, 1.0, 0.0, 0.6734, 1.0, 0.6734, 1.0, 0.3266, 1.0, 0.3266, 1.0, 0.6734, 0.0, 0.6734, 0.0, 0.3266, 0.0, 0.3266, 0.0, 0.6734, 0.3266, 1.0, 0.0, 0.6734, 0.0, 0.6734, 0.3266, 1.0, 1.0, 0.6734, 0.6734, 1.0, 0.6734, 1.0, 1.0, 0.6734, 0.6734, 0.0, 1.0, 0.3266, 1.0, 0.3266, 0.6734, 0.0, 0.0, 0.3266, 0.3266, 0.0, 0.3266, 0.0, 0.0, 0.3266, 0.6734, 1.0, 0.3266, 1.0, 0.3266, 1.0, 0.6734, 1.0, 1.0, 0.3266, 1.0, 0.6734, 1.0, 0.6734, 1.0, 0.3266, 0.3266, 0.0, 0.6734, 0.0, 0.6734, 0.0, 0.3266, 0.0, 0.0, 0.3266, 0.0, 0.6734, 0.3266, 1.0, 0.6734, 1.0, 1.0, 0.6734, 1.0, 0.3266, 0.6734, 0.0, 0.3266, 0.0, 0.6734, 0.0, 0.3266, 0.0, 0.3266, 0.0, 0.6734, 0.0, 0.0, 0.3266, 0.0, 0.6734, 0.0, 0.6734, 0.0, 0.3266, 0.0, 0.6734, 0.3266, 1.0, 0.3266, 1.0, 0.0, 0.6734, 0.6734, 1.0, 1.0, 0.6734, 1.0, 0.6734, 0.6734, 1.0, 1.0, 0.3266, 0.6734, 0.0, 0.6734, 0.0, 1.0, 0.3266, 0.3266, 0.0, 0.0, 0.3266, 0.0, 0.3266, 0.3266, 0.0, 0.3266, 1.0, 0.6734, 1.0, 0.6734, 1.0, 0.3266, 1.0])
me_plane_006.materials.append(mat_golem_stone)
me_plane_006.use_remesh_fix_poles = True
me_plane_006.use_remesh_preserve_attributes = False
me_plane_006.update()
me_plane_007 = bpy.data.meshes.new('Plane.007')
me_plane_007.from_pydata([(-0.7427, 0.01923, -0.02777), (0.0, -0.7235, -0.02777), (-3.13e-08, 0.762, -0.02777), (0.7427, 0.01923, -0.02777), (-0.3579, 0.01923, -0.02777), (8.272e-10, -0.3386, -0.02777), (-1.426e-08, 0.3771, -0.02777), (0.3579, 0.01923, -0.02777), (-0.7427, 0.01923, -0.1275), (0.0, -0.7235, -0.1275), (-3.13e-08, 0.762, -0.1275), (0.7427, 0.01923, -0.1275), (-0.3579, 0.01923, -0.1275), (8.272e-10, -0.3386, -0.1275), (-1.426e-08, 0.3771, -0.1275), (0.3579, 0.01923, -0.1275)], [], [(1, 5, 7, 3), (2, 6, 4, 0), (3, 7, 6, 2), (0, 4, 5, 1), (9, 11, 15, 13), (10, 8, 12, 14), (11, 10, 14, 15), (8, 9, 13, 12), (5, 4, 12, 13), (3, 2, 10, 11), (0, 1, 9, 8), (7, 5, 13, 15), (4, 6, 14, 12), (1, 3, 11, 9), (2, 0, 8, 10), (6, 7, 15, 14)])
_uv = me_plane_007.uv_layers.new(name='UVMap')
_uv.uv.foreach_set('vector', [1.0, 0.0, 1.0, 0.0, 1.0, 1.0, 1.0, 1.0, 0.0, 1.0, 0.0, 1.0, 0.0, 0.0, 0.0, 0.0, 1.0, 1.0, 1.0, 1.0, 0.0, 1.0, 0.0, 1.0, 0.0, 0.0, 0.0, 0.0, 1.0, 0.0, 1.0, 0.0, 1.0, 0.0, 1.0, 1.0, 1.0, 1.0, 1.0, 0.0, 0.0, 1.0, 0.0, 0.0, 0.0, 0.0, 0.0, 1.0, 1.0, 1.0, 0.0, 1.0, 0.0, 1.0, 1.0, 1.0, 0.0, 0.0, 1.0, 0.0, 1.0, 0.0, 0.0, 0.0, 1.0, 0.0, 0.0, 0.0, 0.0, 0.0, 1.0, 0.0, 1.0, 1.0, 0.0, 1.0, 0.0, 1.0, 1.0, 1.0, 0.0, 0.0, 1.0, 0.0, 1.0, 0.0, 0.0, 0.0, 1.0, 1.0, 1.0, 0.0, 1.0, 0.0, 1.0, 1.0, 0.0, 0.0, 0.0, 1.0, 0.0, 1.0, 0.0, 0.0, 1.0, 0.0, 1.0, 1.0, 1.0, 1.0, 1.0, 0.0, 0.0, 1.0, 0.0, 0.0, 0.0, 0.0, 0.0, 1.0, 0.0, 1.0, 1.0, 1.0, 1.0, 1.0, 0.0, 1.0])
me_plane_007.materials.append(mat_energy)
me_plane_007.use_remesh_fix_poles = True
me_plane_007.use_remesh_preserve_attributes = False
me_plane_007.update()

# ---- objects
ob_golem_design = bpy.data.objects.new('golem design', me_golem_design)
ob_cube = bpy.data.objects.new('Cube', me_cube_001)
ob_plane = bpy.data.objects.new('Plane', me_plane)
ob_plane_001 = bpy.data.objects.new('Plane.001', me_plane_001)
ob_plane_002 = bpy.data.objects.new('Plane.002', me_plane_003)
ob_plane_003 = bpy.data.objects.new('Plane.003', me_plane_004)
ob_plane_004 = bpy.data.objects.new('Plane.004', me_plane_005)
ob_cube_001 = bpy.data.objects.new('Cube.001', me_cube_003)
ob_cube_002 = bpy.data.objects.new('Cube.002', me_cube_004)
ob_plane_005 = bpy.data.objects.new('Plane.005', me_plane_006)
ob_plane_006 = bpy.data.objects.new('Plane.006', me_plane_007)

# ---- transforms, parenting, visibility, modifiers, constraints
ob_golem_design.location = (0.0, 5.466, 0.0)
ob_golem_design.rotation_euler = (1.571, -0.0, 3.142)
ob_golem_design.scale = (7.042, 7.042, 7.042)
ob_cube.location = (0.0, 0.0, 0.0)
ob_cube.scale = (0.8999, 0.9443, 1.0)
_m = ob_cube.modifiers.new('Bevel', 'BEVEL')
_m.width = 0.06
_m.width_pct = 0.06
ob_plane.location = (0.0, 0.0, -0.158)
ob_plane.scale = (1.0, 1.02, 1.0)
_m = ob_plane.modifiers.new('Mirror', 'MIRROR')
_m.use_axis = (True, True, False)
_m.use_clip = True
ob_plane_001.location = (0.0, -0.5027, 0.7368)
ob_plane_001.scale = (1.0, 0.3916, 1.138)
_m = ob_plane_001.modifiers.new('Mirror', 'MIRROR')
_m.use_axis = (True, True, False)
_m.use_clip = True
ob_plane_002.location = (0.0, 0.0, -0.158)
ob_plane_002.scale = (1.0, 1.02, 1.0)
_m = ob_plane_002.modifiers.new('Mirror', 'MIRROR')
_m.use_axis = (True, True, False)
_m.use_clip = True
ob_plane_003.location = (0.0, 0.0, -0.08054)
ob_plane_003.rotation_euler = (1.571, -0.0, 1.571)
_m = ob_plane_003.modifiers.new('Mirror', 'MIRROR')
_m.use_axis = (False, False, True)
ob_plane_004.location = (0.0, 0.0, -0.158)
ob_plane_004.scale = (1.0, 1.02, 1.0)
_m = ob_plane_004.modifiers.new('Mirror', 'MIRROR')
_m.use_axis = (True, True, False)
_m.use_clip = True
ob_cube_001.location = (0.0, 0.0, 1.008)
ob_cube_001.scale = (0.4327, 0.4808, 0.4808)
_m = ob_cube_001.modifiers.new('Bevel', 'BEVEL')
ob_cube_002.location = (0.0, 0.0, 1.008)
ob_cube_002.scale = (0.4327, 0.4808, 0.4808)
ob_cube_002.use_mesh_mirror_x = True
_m = ob_cube_002.modifiers.new('Bevel', 'BEVEL')
ob_plane_005.location = (-3.527e-05, 0.06624, 0.534)
ob_plane_005.scale = (1.0, 1.02, 1.0)
_m = ob_plane_005.modifiers.new('Mirror', 'MIRROR')
_m.use_axis = (True, True, False)
_m.use_clip = True
ob_plane_006.location = (0.0, -0.4535, 0.1451)
ob_plane_006.rotation_euler = (1.571, -0.0, 0.0)
ob_plane_006.scale = (0.3661, 0.3661, 0.3661)

# ---- collection membership
col_collection.objects.link(ob_golem_design)
col_collection.objects.link(ob_cube)
col_collection.objects.link(ob_plane)
col_collection.objects.link(ob_plane_001)
col_collection.objects.link(ob_plane_002)
col_collection.objects.link(ob_plane_003)
col_collection.objects.link(ob_plane_004)
col_collection.objects.link(ob_cube_001)
col_collection.objects.link(ob_cube_002)
col_collection.objects.link(ob_plane_005)
col_collection.objects.link(ob_plane_006)

# ---- scene / render settings (as saved in the file)
scene.frame_start = 1; scene.frame_end = 250; scene.frame_set(1)
scene.render.engine = 'BLENDER_EEVEE_NEXT'
scene.cycles.sampling_pattern = 'TABULATED_SOBOL'
scene.cycles.use_light_tree = False
scene.view_settings.view_transform = 'Filmic'
bpy.context.view_layer.update()

# ---- added for rendering (the .blend has no active camera): camera
cam_auto = bpy.data.cameras.new('AutoCamera')
cam_auto.lens = 50.0
cam_auto.sensor_width = 36.0
cam_auto.clip_end = 1000.0
ob_auto_camera = bpy.data.objects.new('AutoCamera', cam_auto)
scene.collection.objects.link(ob_auto_camera)
ob_auto_camera.location = (10.7686, -10.4691, 8.61491)
ob_auto_camera.rotation_euler = (1.09748, -7.21219e-08, 0.694738)
scene.camera = ob_auto_camera
bpy.context.view_layer.update()
